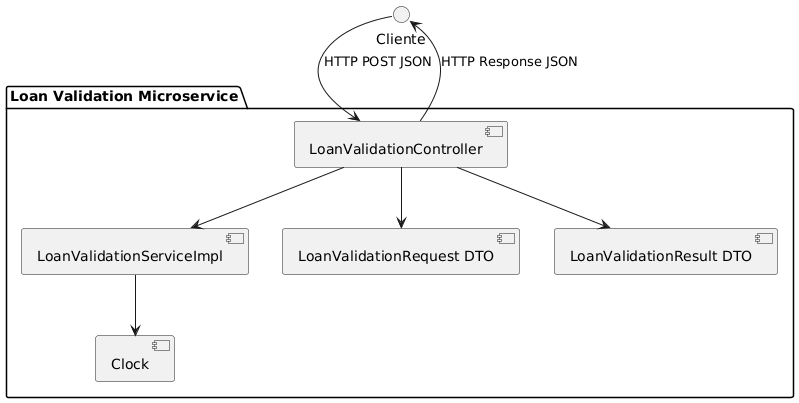

The diagram above was rendered by PlantUML. Its source (embedded in the PNG):
@startuml
package "Loan Validation Microservice" {
  
  [LoanValidationController] --> [LoanValidationServiceImpl]
  
  [LoanValidationServiceImpl] --> [Clock]
  
  [LoanValidationController] --> [LoanValidationRequest DTO]
  [LoanValidationController] --> [LoanValidationResult DTO]

}

Cliente --> [LoanValidationController] : HTTP POST JSON
[LoanValidationController] --> Cliente : HTTP Response JSON
@enduml